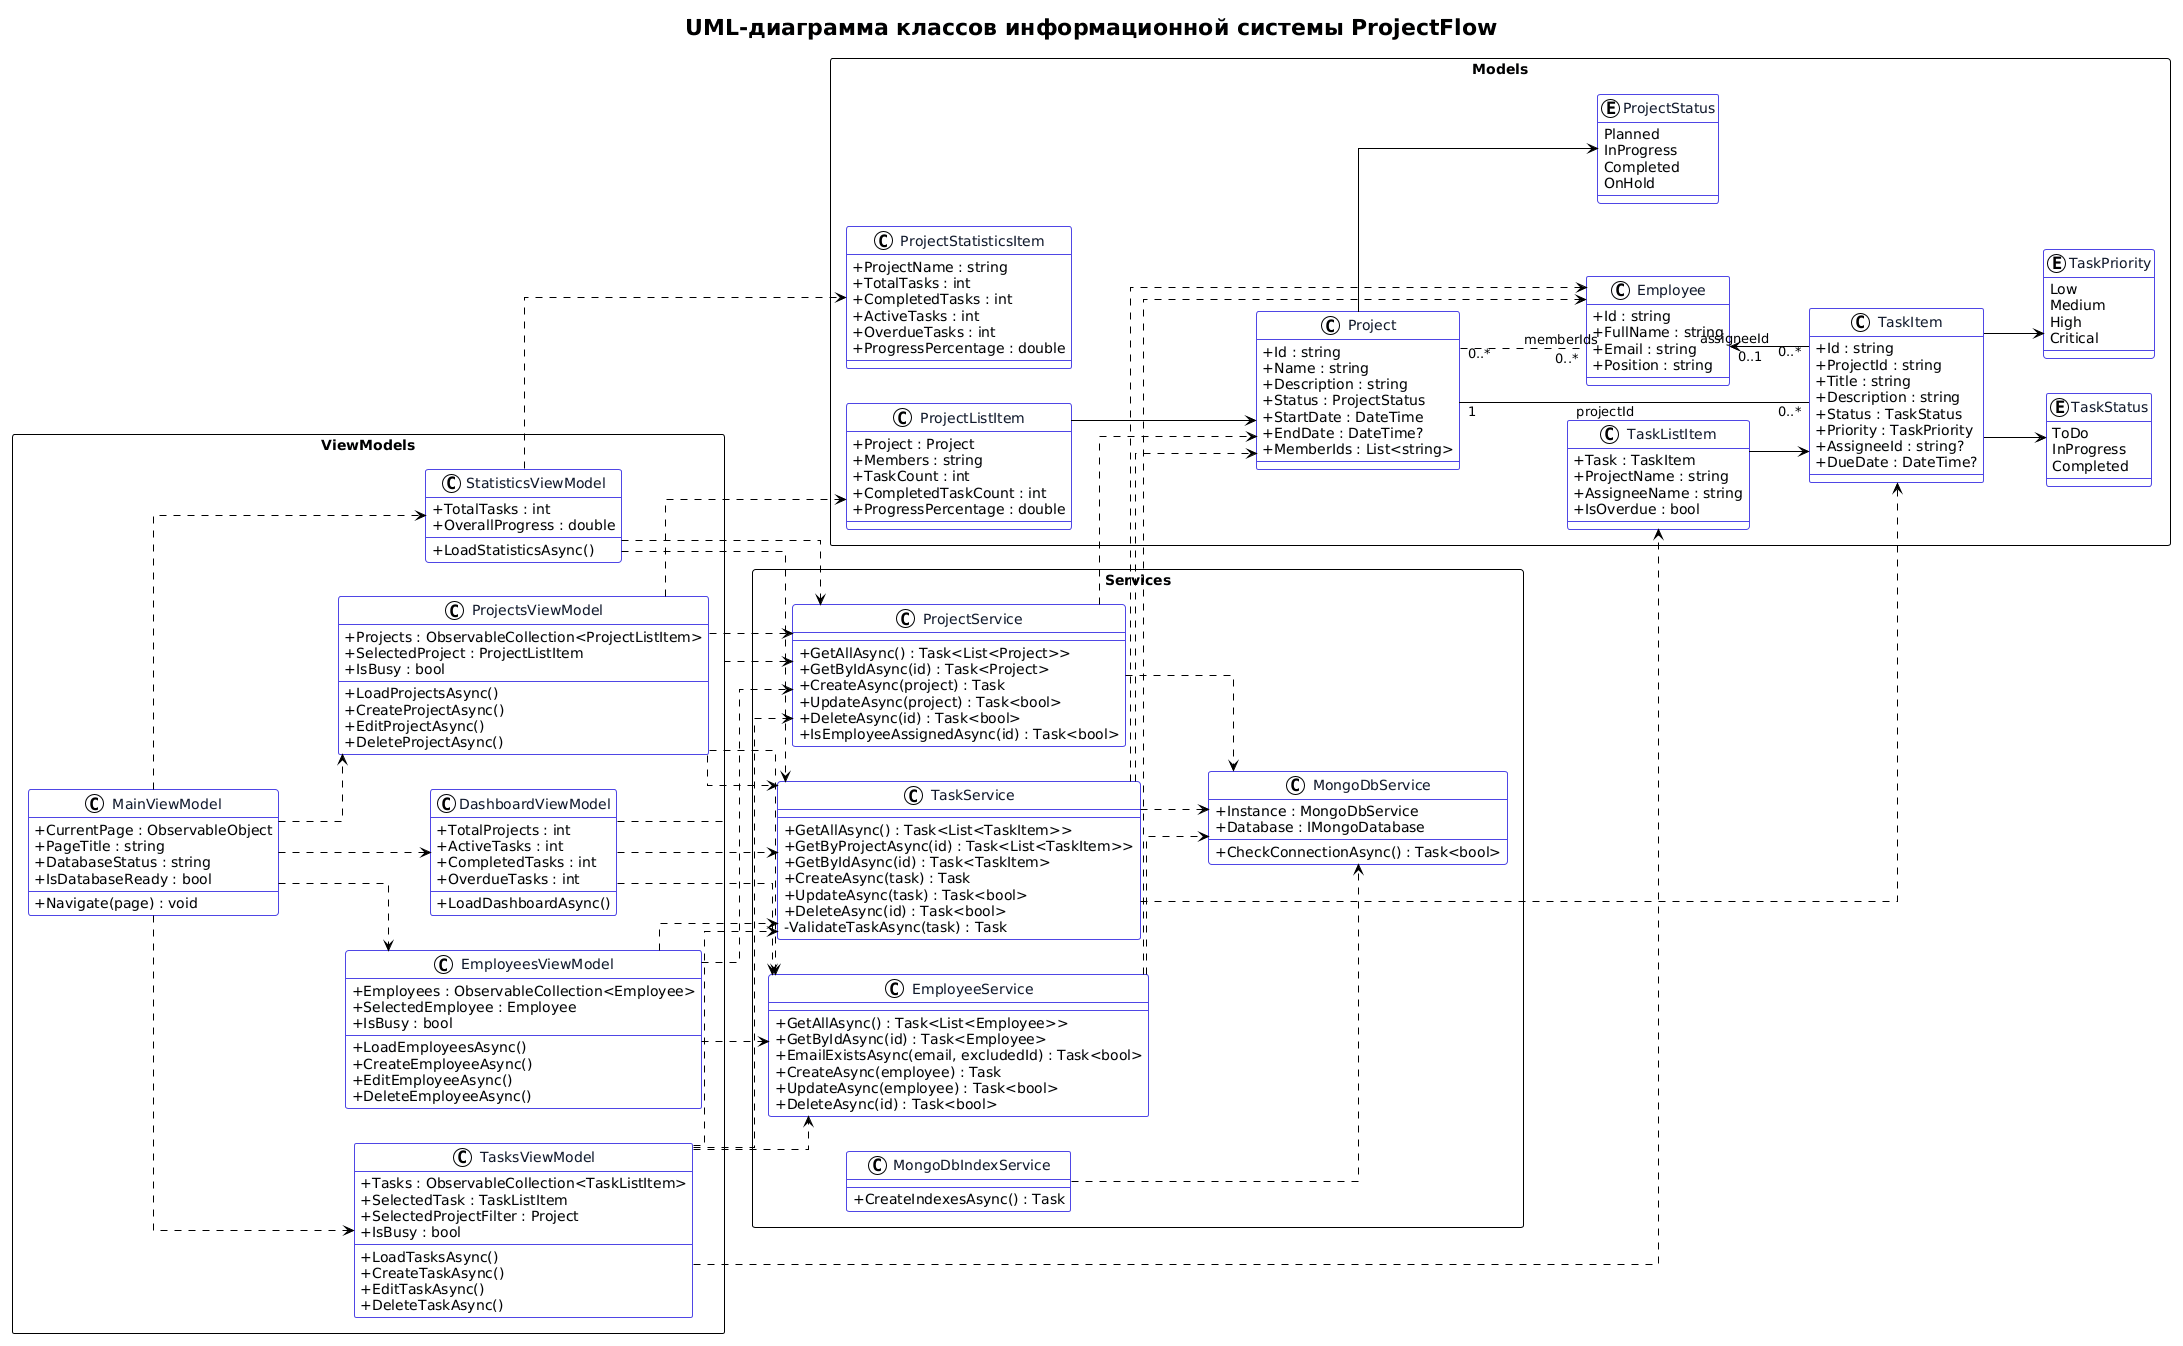

The diagram above was rendered by PlantUML. Its source (embedded in the PNG):
@startuml
!theme plain
title UML-диаграмма классов информационной системы ProjectFlow

left to right direction

skinparam backgroundColor #FFFFFF
skinparam shadowing false
skinparam classAttributeIconSize 0
skinparam linetype ortho
skinparam packageStyle rectangle

skinparam class {
    BackgroundColor #F8FAFC
    BorderColor #4F46E5
    FontColor #0F172A
}

package "Models" {

    class Project {
        +Id : string
        +Name : string
        +Description : string
        +Status : ProjectStatus
        +StartDate : DateTime
        +EndDate : DateTime?
        +MemberIds : List<string>
    }

    class TaskItem {
        +Id : string
        +ProjectId : string
        +Title : string
        +Description : string
        +Status : TaskStatus
        +Priority : TaskPriority
        +AssigneeId : string?
        +DueDate : DateTime?
    }

    class Employee {
        +Id : string
        +FullName : string
        +Email : string
        +Position : string
    }

    class ProjectListItem {
        +Project : Project
        +Members : string
        +TaskCount : int
        +CompletedTaskCount : int
        +ProgressPercentage : double
    }

    class TaskListItem {
        +Task : TaskItem
        +ProjectName : string
        +AssigneeName : string
        +IsOverdue : bool
    }

    class ProjectStatisticsItem {
        +ProjectName : string
        +TotalTasks : int
        +CompletedTasks : int
        +ActiveTasks : int
        +OverdueTasks : int
        +ProgressPercentage : double
    }

    enum ProjectStatus {
        Planned
        InProgress
        Completed
        OnHold
    }

    enum TaskStatus {
        ToDo
        InProgress
        Completed
    }

    enum TaskPriority {
        Low
        Medium
        High
        Critical
    }
}

package "Services" {

    class MongoDbService {
        +Instance : MongoDbService
        +Database : IMongoDatabase
        +CheckConnectionAsync() : Task<bool>
    }

    class MongoDbIndexService {
        +CreateIndexesAsync() : Task
    }

    class ProjectService {
        +GetAllAsync() : Task<List<Project>>
        +GetByIdAsync(id) : Task<Project>
        +CreateAsync(project) : Task
        +UpdateAsync(project) : Task<bool>
        +DeleteAsync(id) : Task<bool>
        +IsEmployeeAssignedAsync(id) : Task<bool>
    }

    class TaskService {
        +GetAllAsync() : Task<List<TaskItem>>
        +GetByProjectAsync(id) : Task<List<TaskItem>>
        +GetByIdAsync(id) : Task<TaskItem>
        +CreateAsync(task) : Task
        +UpdateAsync(task) : Task<bool>
        +DeleteAsync(id) : Task<bool>
        -ValidateTaskAsync(task) : Task
    }

    class EmployeeService {
        +GetAllAsync() : Task<List<Employee>>
        +GetByIdAsync(id) : Task<Employee>
        +EmailExistsAsync(email, excludedId) : Task<bool>
        +CreateAsync(employee) : Task
        +UpdateAsync(employee) : Task<bool>
        +DeleteAsync(id) : Task<bool>
    }
}

package "ViewModels" {

    class MainViewModel {
        +CurrentPage : ObservableObject
        +PageTitle : string
        +DatabaseStatus : string
        +IsDatabaseReady : bool
        +Navigate(page) : void
    }

    class ProjectsViewModel {
        +Projects : ObservableCollection<ProjectListItem>
        +SelectedProject : ProjectListItem
        +IsBusy : bool
        +LoadProjectsAsync()
        +CreateProjectAsync()
        +EditProjectAsync()
        +DeleteProjectAsync()
    }

    class TasksViewModel {
        +Tasks : ObservableCollection<TaskListItem>
        +SelectedTask : TaskListItem
        +SelectedProjectFilter : Project
        +IsBusy : bool
        +LoadTasksAsync()
        +CreateTaskAsync()
        +EditTaskAsync()
        +DeleteTaskAsync()
    }

    class EmployeesViewModel {
        +Employees : ObservableCollection<Employee>
        +SelectedEmployee : Employee
        +IsBusy : bool
        +LoadEmployeesAsync()
        +CreateEmployeeAsync()
        +EditEmployeeAsync()
        +DeleteEmployeeAsync()
    }

    class DashboardViewModel {
        +TotalProjects : int
        +ActiveTasks : int
        +CompletedTasks : int
        +OverdueTasks : int
        +LoadDashboardAsync()
    }

    class StatisticsViewModel {
        +TotalTasks : int
        +OverallProgress : double
        +LoadStatisticsAsync()
    }
}

' Связи моделей
Project "1" -- "0..*" TaskItem : projectId
Project "0..*" .. "0..*" Employee : memberIds
Employee "0..1" <-- "0..*" TaskItem : assigneeId

Project --> ProjectStatus
TaskItem --> TaskStatus
TaskItem --> TaskPriority

ProjectListItem --> Project
TaskListItem --> TaskItem

' Зависимости сервисов
ProjectService ..> MongoDbService
TaskService ..> MongoDbService
EmployeeService ..> MongoDbService
MongoDbIndexService ..> MongoDbService

ProjectService ..> Project
TaskService ..> TaskItem
TaskService ..> Project
TaskService ..> Employee
EmployeeService ..> Employee

' Зависимости ViewModel
MainViewModel ..> ProjectsViewModel
MainViewModel ..> TasksViewModel
MainViewModel ..> EmployeesViewModel
MainViewModel ..> DashboardViewModel
MainViewModel ..> StatisticsViewModel

ProjectsViewModel ..> ProjectService
ProjectsViewModel ..> EmployeeService
ProjectsViewModel ..> TaskService

TasksViewModel ..> TaskService
TasksViewModel ..> ProjectService
TasksViewModel ..> EmployeeService

EmployeesViewModel ..> EmployeeService
EmployeesViewModel ..> ProjectService
EmployeesViewModel ..> TaskService

DashboardViewModel ..> ProjectService
DashboardViewModel ..> TaskService
DashboardViewModel ..> EmployeeService

StatisticsViewModel ..> ProjectService
StatisticsViewModel ..> TaskService

StatisticsViewModel ..> ProjectStatisticsItem
ProjectsViewModel ..> ProjectListItem
TasksViewModel ..> TaskListItem
@enduml